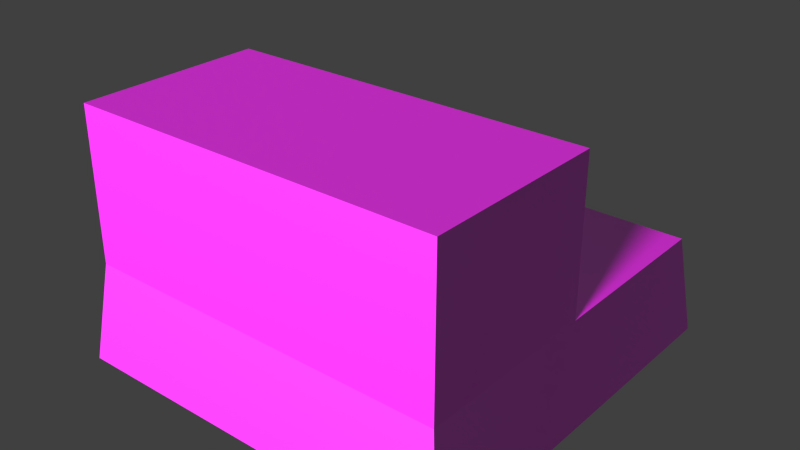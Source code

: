 # Source: terraplen.blend  (saved by Blender 2.76.0; exported with 4.5.12 LTS)
import bpy
from mathutils import Matrix  # noqa: F401  (used for matrix-valued properties, if any)

bpy.ops.wm.read_factory_settings(use_empty=True)
scene = bpy.context.scene
scene.name = 'Scene'

# ---- collections
col_collection_1 = bpy.data.collections.new('Collection 1'); scene.collection.children.link(col_collection_1)

# ---- images (referenced by path relative to the original .blend; pixels are not part of the script)
import os
ASSET_DIR = os.environ.get("B2B_ASSET_DIR", "")  # directory of the original .blend (textures are referenced by path, not embedded)
HERE = os.path.dirname(os.path.abspath(__file__))  # packed textures are extracted next to this script under _unpacked/

def load_image(name, relpath, width, height, colorspace="sRGB"):
    """Load a texture the original file referenced (path relative to the .blend, or extracted next to this script)."""
    p = next((c for c in (os.path.join(HERE, relpath), os.path.join(ASSET_DIR, relpath)) if relpath and os.path.exists(c)), "")
    if p:
        img = bpy.data.images.load(p, check_existing=True)
        img.name = name
    else:  # same state as the original file: an image datablock whose file is absent (Cycles renders it pink)
        img = bpy.data.images.new(name, width, height)
        img.source = "FILE"
        img.filepath = "//" + (relpath or name)
    img.colorspace_settings.name = colorspace
    return img
img_tiledground_dirt_1225_9351_small_jpg = load_image('TILEDground_dirt_1225_9351_Small.jpg', 'TILEDground_dirt_1225_9351_Small.jpg', 1024, 1024, 'sRGB')
img_tiledground_stony_1646_9364_small_jpg_001 = load_image('TILEDground_stony_1646_9364_Small.jpg.001', 'TILEDground_stony_1646_9364_Small.jpg', 1024, 1024, 'sRGB')
img_d_terraplen_hres = load_image('d_terraplen_HRES', 'd_terraplen_HRES.png', 1024, 1024, 'sRGB')

# ---- materials (node trees are filled in below, after node groups)
mat_terraplen = bpy.data.materials.new('terraplen')
mat_terraplen.alpha_threshold = 0.0
mat_terraplen.roughness = 0.5

# ---- node groups
ng_g_material = bpy.data.node_groups.new('G_Material', 'ShaderNodeTree')
_s = ng_g_material.interface.new_socket(name='Shader', in_out='OUTPUT', socket_type='NodeSocketShader')
_s = ng_g_material.interface.new_socket(name='Math', in_out='OUTPUT', socket_type='NodeSocketFloat')
_s.min_value = 0.0
_s.max_value = 0.0
_s = ng_g_material.interface.new_socket(name='Image', in_out='INPUT', socket_type='NodeSocketColor')
_s.default_value = (0.5, 0.5, 1.0, 1.0)
_s = ng_g_material.interface.new_socket(name='NormalStr', in_out='INPUT', socket_type='NodeSocketFloat')
_s.default_value = 0.1
_s.min_value = 0.0
_s.max_value = 10.0
_s = ng_g_material.interface.new_socket(name='Displacement', in_out='INPUT', socket_type='NodeSocketFloat')
_s.default_value = 0.05
_s = ng_g_material.interface.new_socket(name='Roughness', in_out='INPUT', socket_type='NodeSocketFloat')
_s.subtype = 'FACTOR'
_s.default_value = 0.15
_s.min_value = 0.0
_s.max_value = 1.0
_N = ng_g_material.nodes; _L = ng_g_material.links
n0 = _N.new('ShaderNodeValToRGB'); n0.name = 'ColorRamp'; n0.location = (-339, 641)
while len(n0.color_ramp.elements) > 1: n0.color_ramp.elements.remove(n0.color_ramp.elements[-1])
n0.color_ramp.elements[0].position = 0.0; n0.color_ramp.elements[0].color = (0.0, 0.0, 0.0, 1.0)
_e = n0.color_ramp.elements.new(0.9636); _e.color = (0.738, 0.738, 0.738, 1.0)
n1 = _N.new('ShaderNodeBsdfAnisotropic'); n1.name = 'Glossy BSDF'; n1.location = (-341, 241)
n1.distribution = 'GGX'
n2 = _N.new('ShaderNodeMixShader'); n2.name = 'Mix Shader'; n2.location = (65, 436)
n3 = _N.new('NodeGroupOutput'); n3.name = 'G_Material'; n3.location = (587, 444)
n3.label = 'G_Material'
n4 = _N.new('ShaderNodeMath'); n4.name = 'Math'; n4.location = (-639, -110)
n4.operation = 'MULTIPLY'
n5 = _N.new('ShaderNodeBsdfDiffuse'); n5.name = 'Diffuse BSDF'; n5.location = (-341, 389)
n6 = _N.new('ShaderNodeNormalMap'); n6.name = 'Normal Map'; n6.location = (-637, 74)
n6.uv_map = 'UVMap'
n7 = _N.new('NodeGroupInput'); n7.name = 'Group Input'; n7.location = (-952, 272)
n8 = _N.new('ShaderNodeMath'); n8.name = 'Math.001'; n8.location = (0, 0)
n8.operation = 'POWER'
_L.new(n1.outputs[0], n2.inputs[2])
_L.new(n0.outputs[0], n2.inputs[0])
_L.new(n6.outputs[0], n1.inputs[4])
_L.new(n5.outputs[0], n2.inputs[1])
_L.new(n6.outputs[0], n5.inputs[2])
_L.new(n2.outputs[0], n3.inputs[0])
_L.new(n4.outputs[0], n3.inputs[1])
_L.new(n7.outputs[1], n6.inputs[0])
_L.new(n7.outputs[2], n4.inputs[0])
_L.new(n7.outputs[0], n0.inputs[0])
_L.new(n7.outputs[0], n6.inputs[1])
_L.new(n7.outputs[0], n4.inputs[1])
_L.new(n7.outputs[0], n5.inputs[0])
_L.new(n7.outputs[3], n8.inputs[0])
_L.new(n8.outputs[0], n1.inputs[1])
n3.is_active_output = True

# ---- material node trees
mat_terraplen.use_nodes = True; mat_terraplen.node_tree.nodes.clear()
_N = mat_terraplen.node_tree.nodes; _L = mat_terraplen.node_tree.links
n0 = _N.new('ShaderNodeTexCoord'); n0.name = 'Texture Coordinate'; n0.location = (-690, 340)
n1 = _N.new('ShaderNodeUVMap'); n1.name = 'UV Map'; n1.location = (-660, 50)
n1.uv_map = 'UVMap'
n2 = _N.new('ShaderNodeOutputMaterial'); n2.name = 'Material Output'; n2.location = (517, 397)
n3 = _N.new('ShaderNodeMapping'); n3.name = 'Mapping'; n3.location = (-490, 380)
n3.inputs[1].default_value = (0.2, 0.1, 0.0)
n4 = _N.new('ShaderNodeMapping'); n4.name = 'Mapping.001'; n4.location = (-504, 658)
n4.inputs[1].default_value = (0.5, 0.7, 0.0)
n5 = _N.new('ShaderNodeTexImage'); n5.name = 'Image Texture.002'; n5.location = (-147, 672)
n5.width = 140
n5.image = img_tiledground_dirt_1225_9351_small_jpg
n6 = _N.new('ShaderNodeMix'); n6.name = 'Mix'; n6.location = (85, 380)
n6.data_type = 'RGBA'
n6.blend_type = 'ADD'
n6.inputs[0].default_value = 1.0
n7 = _N.new('ShaderNodeTexImage'); n7.name = 'Image Texture'; n7.location = (-190, 328)
n7.width = 140
n7.image = img_tiledground_stony_1646_9364_small_jpg_001
n8 = _N.new('ShaderNodeGroup'); n8.name = 'Group'; n8.location = (305, 409)
n8.node_tree = ng_g_material
n8.inputs[1].default_value = 0.1
n8.inputs[2].default_value = 0.05
n8.inputs[3].default_value = 0.15
n9 = _N.new('ShaderNodeTexImage'); n9.name = 'Image Texture.001'; n9.location = (239, 765)
n9.width = 140
n9.image = img_d_terraplen_hres
n10 = _N.new('ShaderNodeDisplacement'); n10.name = 'Displacement'; n10.location = (0, 0)
n10.inputs[1].default_value = 0.0
n10.inputs[2].default_value = 0.1
_L.new(n3.outputs[0], n7.inputs[0])
_L.new(n7.outputs[0], n6.inputs[6])
_L.new(n1.outputs[0], n3.inputs[0])
_L.new(n6.outputs[2], n8.inputs[0])
_L.new(n5.outputs[0], n6.inputs[7])
_L.new(n1.outputs[0], n4.inputs[0])
_L.new(n4.outputs[0], n5.inputs[0])
_L.new(n8.outputs[0], n2.inputs[0])
_L.new(n8.outputs[1], n10.inputs[0])
_L.new(n10.outputs[0], n2.inputs[2])
n2.is_active_output = True

# ---- world
world_world = bpy.data.worlds.new('World'); scene.world = world_world
world_world.color = (0.05088, 0.05088, 0.05088)
world_world.use_sun_shadow = False
world_world.sun_shadow_jitter_overblur = 0.0
world_world.cycles.sampling_method = 'MANUAL'
world_world.cycles.sample_map_resolution = 256

# ---- lights
light_sun = bpy.data.lights.new('Sun', 'SUN')
light_sun.transmission_factor = 0.0
light_sun.angle = 0.1993
light_sun.energy = 3.0
light_sun.shadow_buffer_clip_start = 0.5
light_sun.shadow_soft_size = 0.1
light_sun.shadow_cascade_max_distance = 1000.0
light_sun.cycles.use_multiple_importance_sampling = False

# ---- meshes
me_cube = bpy.data.meshes.new('Cube')
me_cube.from_pydata([(-4.0, -4.0, -1.0), (-3.748, -3.748, 1.0), (-4.0, 4.0, -1.0), (-3.748, 3.748, 1.0), (4.0, -4.0, -1.0), (3.748, -3.748, 1.0), (4.0, 4.0, -1.0), (3.748, 3.748, 1.0), (-3.748, 0.0, 1.0), (-4.0, 0.0, -1.0), (3.748, 0.0, 1.0), (4.0, 0.0, -1.0), (3.748, 0.0, 4.073), (3.748, -3.748, 4.073), (-3.748, -3.748, 4.073), (-3.748, 0.0, 4.073)], [], [(8, 3, 2, 9), (3, 7, 6, 2), (10, 5, 4, 11), (5, 1, 0, 4), (9, 2, 6, 11), (10, 7, 3, 8), (8, 1, 14, 15), (0, 9, 11, 4), (7, 10, 11, 6), (1, 8, 9, 0), (13, 12, 15, 14), (1, 5, 13, 14), (5, 10, 12, 13), (10, 8, 15, 12)])
_uv = me_cube.uv_layers.new(name='fin')
_uv.uv.foreach_set('vector', [0.432, 0.75, 0.432, 0.5157, 0.5389, 0.5, 0.5389, 0.75, 0.8932, 0.4843, 0.8932, 0.01573, 1.0, 0.0, 1.0, 0.5, 0.1626, 0.75, 0.1626, 0.5157, 0.2695, 0.5, 0.2695, 0.75, 0.5875, 0.4843, 0.5875, 0.01573, 0.6942, 0.0, 0.6942, 0.5, 0.2123, 0.5, 6.328e-08, 0.5, 0.0, 7.451e-08, 0.2123, 2.98e-08, 0.5389, 0.5, 0.7379, 0.5, 0.7379, 0.9685, 0.5389, 0.9686, 0.432, 0.75, 0.432, 0.9843, 0.2695, 0.9843, 0.2695, 0.75, 0.4246, 0.5, 0.2123, 0.5, 0.2123, 2.98e-08, 0.4246, 0.0, 0.1626, 0.9843, 0.1626, 0.75, 0.2695, 0.75, 0.2695, 1.0, 0.432, 0.9843, 0.432, 0.75, 0.5389, 0.75, 0.5389, 1.0, 0.6942, 0.0, 0.8932, 1.49e-08, 0.8932, 0.4685, 0.6942, 0.4685, 0.5875, 0.01573, 0.5875, 0.4843, 0.4246, 0.4843, 0.4246, 0.01573, 0.1626, 0.5157, 0.1626, 0.75, 6.328e-08, 0.75, 0.0, 0.5157, 0.9007, 0.5, 0.9007, 0.9685, 0.7379, 0.9685, 0.7379, 0.5])
_uv.active_render = True
_uv = me_cube.uv_layers.new(name='UVMap')
_uv.uv.foreach_set('vector', [0.5, 0.0, 2.374, 0.0, 2.5, -1.0, 0.5, -1.0, 0.6258, 0.0, 4.374, 0.0, 4.5, -1.0, 0.5, -1.0, 0.5, 0.0, -1.374, 0.0, -1.5, -1.0, 0.5, -1.0, 0.3742, 0.0, -3.374, 0.0, -3.5, -1.0, 0.5, -1.0, 0.5, 0.5, 0.5, 2.5, 4.5, 2.5, 4.5, 0.5, 0.3742, 0.5, 0.3742, 2.374, -3.374, 2.374, -3.374, 0.5, 0.5, 0.0, -1.374, 0.0, -1.374, 1.537, 0.5, 1.537, 0.5, 0.5, 0.5, 2.5, 4.5, 2.5, 4.5, 0.5, 0.3742, 0.0, -1.5, 0.0, -1.5, -1.0, 0.5, -1.0, 0.6258, 0.0, 2.5, 0.0, 2.5, -1.0, 0.5, -1.0, 0.3742, 0.6258, 0.3742, 2.5, -3.374, 2.5, -3.374, 0.6258, 0.6258, 0.0, 4.374, 0.0, 4.374, 1.537, 0.6258, 1.537, 0.6258, 0.0, 2.5, 0.0, 2.5, 1.537, 0.6258, 1.537, 0.3742, 0.0, -3.374, 0.0, -3.374, 1.537, 0.3742, 1.537])
me_cube.materials.append(mat_terraplen)
me_cube.use_remesh_preserve_volume = False
me_cube.use_remesh_preserve_attributes = False
me_cube.use_mirror_vertex_groups = False
me_cube.update()

# ---- objects
ob_sun = bpy.data.objects.new('Sun', light_sun)
ob_cube = bpy.data.objects.new('Cube', me_cube)

# ---- transforms, parenting, visibility, modifiers, constraints
ob_sun.location = (0.0, 0.0, 14.62)
ob_sun.rotation_euler = (1.275, -0.2583, 0.2485)
ob_sun.lineart.crease_threshold = 0.0
ob_cube.location = (0.0, 0.0, 0.0)
ob_cube.lineart.crease_threshold = 0.0

# ---- collection membership
col_collection_1.objects.link(ob_sun)
col_collection_1.objects.link(ob_cube)

# ---- scene / render settings (as saved in the file)
scene.frame_start = 1; scene.frame_end = 250; scene.frame_set(1)
scene.render.engine = 'CYCLES'
scene.render.resolution_percentage = 50
scene.render.dither_intensity = 0.0
scene.cycles.use_denoising = False
scene.cycles.samples = 10
scene.cycles.sampling_pattern = 'TABULATED_SOBOL'
scene.cycles.light_sampling_threshold = 0.0
scene.cycles.use_adaptive_sampling = False
scene.cycles.use_light_tree = False
scene.cycles.blur_glossy = 0.0
scene.cycles.pixel_filter_type = 'GAUSSIAN'
scene.cycles.sample_clamp_indirect = 0.0
scene.cycles.bake_type = 'DIFFUSE'
scene.view_settings.view_transform = 'Standard'
bpy.context.view_layer.update()

# ---- added for rendering (the .blend has no active camera): camera
cam_auto = bpy.data.cameras.new('AutoCamera')
cam_auto.lens = 50.0
cam_auto.sensor_width = 36.0
cam_auto.clip_end = 1000.0
ob_auto_camera = bpy.data.objects.new('AutoCamera', cam_auto)
scene.collection.objects.link(ob_auto_camera)
ob_auto_camera.location = (11.4719, -13.7663, 10.7141)
ob_auto_camera.rotation_euler = (1.09748, -7.21219e-08, 0.694738)
scene.camera = ob_auto_camera
bpy.context.view_layer.update()
